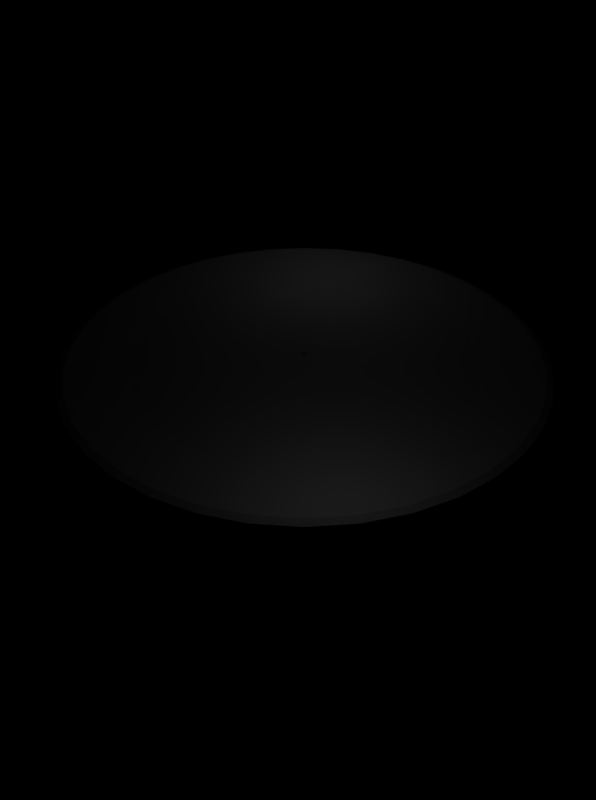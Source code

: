 # Source: eating_plate.blend  (saved by Blender 2.25.0; exported with 4.5.12 LTS)
import bpy
from mathutils import Matrix  # noqa: F401  (used for matrix-valued properties, if any)

bpy.ops.wm.read_factory_settings(use_empty=True)
scene = bpy.context.scene
scene.name = '1'

# ---- collections
col_collection_1 = bpy.data.collections.new('Collection 1'); scene.collection.children.link(col_collection_1)

# ---- materials (node trees are filled in below, after node groups)
mat_clay = bpy.data.materials.new('Clay')
mat_clay.alpha_threshold = 0.0
mat_clay.preview_render_type = 'FLAT'
mat_clay.diffuse_color = (1.0, 1.0, 1.0, 1.0)
mat_clay.roughness = 0.0
mat_clay.specular_intensity = 0.1835
mat_clay.line_color = (0.0, 0.0, 0.0, 1.0)

# ---- material node trees

# ---- cameras
cam_camera = bpy.data.cameras.new('Camera')
cam_camera.passepartout_alpha = 0.2
cam_camera.clip_end = 100.0
cam_camera.lens = 35.0
cam_camera.ortho_scale = 7.314
cam_camera.show_passepartout = False
cam_camera.show_safe_areas = True
cam_camera.dof.focus_distance = 0.0
cam_camera.dof.aperture_fstop = 128.0

# ---- lights
light_lamp_002 = bpy.data.lights.new('Lamp.002', 'POINT')
light_lamp_002.transmission_factor = 0.0
light_lamp_002.energy = 100.0
light_lamp_002.shadow_buffer_clip_start = 0.5
light_lamp_002.shadow_maximum_resolution = 0.006
light_lamp_002.use_absolute_resolution = True
light_lamp_002.cycles.use_multiple_importance_sampling = False
light_lamp_001 = bpy.data.lights.new('Lamp.001', 'POINT')
light_lamp_001.transmission_factor = 0.0
light_lamp_001.energy = 100.0
light_lamp_001.shadow_buffer_clip_start = 0.5
light_lamp_001.shadow_maximum_resolution = 0.006
light_lamp_001.use_absolute_resolution = True
light_lamp_001.cycles.use_multiple_importance_sampling = False
light_lamp = bpy.data.lights.new('Lamp', 'POINT')
light_lamp.transmission_factor = 0.0
light_lamp.energy = 100.0
light_lamp.shadow_buffer_clip_start = 0.5
light_lamp.shadow_maximum_resolution = 0.006
light_lamp.use_absolute_resolution = True
light_lamp.cycles.use_multiple_importance_sampling = False

# ---- meshes
me_plane = bpy.data.meshes.new('Plane')
me_plane.from_pydata([(3.589, 1.0, 0.0), (-1.0, 1.0, 0.0), (3.832, 0.7977, 0.0), (4.277, 0.7977, 0.0), (4.52, 1.0, 0.0), (5.222, 1.0, 0.0), (7.555, 1.197, 0.0), (7.751, 1.393, 0.0), (7.498, 1.478, 0.0), (5.251, 1.309, 0.0), (-1.043, 1.309, 0.0), (-1.043, 1.309, 0.005503), (5.155, 1.309, -1.087), (7.369, 1.478, -1.478), (7.618, 1.393, -1.522), (7.424, 1.197, -1.487), (5.128, 1.0, -1.083), (4.436, 1.0, -0.9605), (4.197, 0.7977, -0.9184), (3.759, 0.7977, -0.8411), (-1.0, 1.0, -0.002001), (3.52, 1.0, -0.799), (3.312, 1.0, -1.574), (-1.001, 1.0, -0.00394), (3.54, 0.7977, -1.657), (3.958, 0.7977, -1.809), (4.186, 1.0, -1.892), (4.847, 1.0, -2.132), (7.038, 1.197, -2.93), (7.223, 1.393, -2.997), (6.985, 1.478, -2.911), (4.873, 1.309, -2.142), (-1.041, 1.309, 0.01084), (-1.039, 1.309, 0.01584), (4.412, 1.309, -3.131), (6.358, 1.478, -4.255), (6.577, 1.393, -4.381), (6.407, 1.197, -4.283), (4.387, 1.0, -3.117), (3.779, 1.0, -2.766), (3.569, 0.7977, -2.644), (3.183, 0.7977, -2.422), (-1.002, 1.0, -0.00576), (2.973, 1.0, -2.3), (2.513, 1.0, -2.957), (-1.003, 1.0, -0.007405), (2.699, 0.7977, -3.114), (3.04, 0.7977, -3.4), (3.226, 1.0, -3.556), (3.764, 1.0, -4.007), (5.55, 1.197, -5.506), (5.701, 1.393, -5.633), (5.507, 1.478, -5.47), (3.786, 1.309, -4.025), (-1.036, 1.309, 0.02037), (-1.032, 1.309, 0.02428), (3.014, 1.309, -4.797), (4.459, 1.478, -6.519), (4.621, 1.393, -6.713), (4.495, 1.197, -6.562), (2.996, 1.0, -4.776), (2.544, 1.0, -4.237), (2.388, 0.7977, -4.051), (2.102, 0.7977, -3.711), (-1.004, 1.0, -0.008825), (1.946, 1.0, -3.525), (1.289, 1.0, -3.985), (-1.006, 1.0, -0.009977), (1.41, 0.7977, -4.195), (1.633, 0.7977, -4.58), (1.754, 1.0, -4.79), (2.105, 1.0, -5.399), (3.272, 1.197, -7.418), (3.37, 1.393, -7.589), (3.243, 1.478, -7.37), (2.12, 1.309, -5.423), (-1.027, 1.309, 0.02744), (-1.022, 1.309, 0.02978), (1.13, 1.309, -5.884), (1.899, 1.478, -7.997), (1.986, 1.393, -8.234), (1.918, 1.197, -8.049), (1.121, 1.0, -5.858), (0.8804, 1.0, -5.198), (0.7974, 0.7977, -4.97), (0.6451, 0.7977, -4.552), (-1.008, 1.0, -0.01083), (0.5621, 1.0, -4.324), (-0.2126, 1.0, -4.531), (-1.01, 1.0, -0.01135), (-0.1704, 0.7977, -4.77), (-0.09313, 0.7977, -5.208), (-0.05097, 1.0, -5.448), (0.07101, 1.0, -6.139), (0.476, 1.197, -8.436), (0.5101, 1.393, -8.63), (0.4662, 1.478, -8.381), (0.07588, 1.309, -6.167), (-1.017, 1.309, 0.03121), (-1.012, 1.309, 0.03169), (-1.012, 1.309, -6.262), (-1.012, 1.478, -8.51), (-1.012, 1.393, -8.763), (-1.012, 1.197, -8.566), (-1.012, 1.0, -6.234), (-1.012, 1.0, -5.532), (-1.012, 0.7977, -5.289), (-1.012, 0.7977, -4.844), (-1.012, 1.0, -0.01152), (-1.012, 1.0, -4.601), (-1.81, 1.0, -4.531), (-1.014, 1.0, -0.01135), (-1.853, 0.7977, -4.77), (-1.93, 0.7977, -5.208), (-1.972, 1.0, -5.448), (-2.094, 1.0, -6.139), (-2.499, 1.197, -8.436), (-2.533, 1.393, -8.63), (-2.489, 1.478, -8.381), (-2.099, 1.309, -6.167), (-1.006, 1.309, 0.03121), (-1.001, 1.309, 0.02978), (-3.153, 1.309, -5.884), (-3.922, 1.478, -7.997), (-4.009, 1.393, -8.234), (-3.941, 1.197, -8.049), (-3.144, 1.0, -5.858), (-2.903, 1.0, -5.198), (-2.82, 0.7977, -4.97), (-2.668, 0.7977, -4.552), (-1.015, 1.0, -0.01083), (-2.585, 1.0, -4.324), (-3.312, 1.0, -3.985), (-1.017, 1.0, -0.009977), (-3.433, 0.7977, -4.195), (-3.656, 0.7977, -4.58), (-3.777, 1.0, -4.79), (-4.129, 1.0, -5.399), (-5.295, 1.197, -7.418), (-5.393, 1.393, -7.589), (-5.266, 1.478, -7.37), (-4.143, 1.309, -5.423), (-0.9957, 1.309, 0.02744), (-0.9912, 1.309, 0.02428), (-5.037, 1.309, -4.797), (-6.482, 1.478, -6.519), (-6.644, 1.393, -6.713), (-6.518, 1.197, -6.562), (-5.019, 1.0, -4.776), (-4.567, 1.0, -4.237), (-4.411, 0.7977, -4.051), (-4.125, 0.7977, -3.711), (-1.019, 1.0, -0.008825), (-3.969, 1.0, -3.525), (-4.536, 1.0, -2.957), (-1.02, 1.0, -0.007405), (-4.722, 0.7977, -3.114), (-5.063, 0.7977, -3.4), (-5.249, 1.0, -3.556), (-5.787, 1.0, -4.007), (-7.574, 1.197, -5.506), (-7.724, 1.393, -5.633), (-7.53, 1.478, -5.47), (-5.809, 1.309, -4.025), (-0.9872, 1.309, 0.02037), (-0.9841, 1.309, 0.01584), (-6.435, 1.309, -3.131), (-8.381, 1.478, -4.255), (-8.6, 1.393, -4.381), (-8.43, 1.197, -4.283), (-6.41, 1.0, -3.117), (-5.802, 1.0, -2.766), (-5.592, 0.7977, -2.644), (-5.206, 0.7977, -2.422), (-1.021, 1.0, -0.00576), (-4.996, 1.0, -2.3), (-5.335, 1.0, -1.574), (-1.022, 1.0, -0.00394), (-5.563, 0.7977, -1.657), (-5.981, 0.7977, -1.809), (-6.21, 1.0, -1.892), (-6.87, 1.0, -2.132), (-9.061, 1.197, -2.93), (-9.246, 1.393, -2.997), (-9.008, 1.478, -2.911), (-6.896, 1.309, -2.142), (-0.9817, 1.309, 0.01084), (-0.9803, 1.309, 0.005503), (-7.178, 1.309, -1.087), (-9.392, 1.478, -1.478), (-9.641, 1.393, -1.522), (-9.447, 1.197, -1.487), (-7.151, 1.0, -1.083), (-6.459, 1.0, -0.9606), (-6.22, 0.7977, -0.9184), (-5.782, 0.7977, -0.8411), (-1.023, 1.0, -0.002001), (-5.543, 1.0, -0.799), (-5.613, 1.0, -9.339e-07), (-1.023, 1.0, 1.272e-08), (-5.855, 0.7977, -1.293e-06), (-6.3, 0.7977, -1.322e-06), (-6.543, 1.0, -1.211e-06), (-7.246, 1.0, -1.434e-06), (-9.578, 1.197, -2.009e-06), (-9.774, 1.393, -9.448e-07), (-9.521, 1.478, -8.176e-07), (-7.274, 1.309, -9.975e-07), (-0.9798, 1.309, 3.428e-08), (-0.9803, 1.309, -0.005503), (-7.178, 1.309, 1.087), (-9.392, 1.478, 1.478), (-9.641, 1.393, 1.522), (-9.447, 1.197, 1.487), (-7.151, 1.0, 1.083), (-6.459, 1.0, 0.9605), (-6.22, 0.7977, 0.9184), (-5.782, 0.7977, 0.8411), (-1.023, 1.0, 0.002001), (-5.543, 1.0, 0.799), (-5.335, 1.0, 1.574), (-1.022, 1.0, 0.00394), (-5.563, 0.7977, 1.657), (-5.981, 0.7977, 1.809), (-6.21, 1.0, 1.892), (-6.87, 1.0, 2.132), (-9.061, 1.197, 2.93), (-9.246, 1.393, 2.997), (-9.008, 1.478, 2.911), (-6.896, 1.309, 2.142), (-0.9817, 1.309, -0.01084), (-0.9841, 1.309, -0.01584), (-6.435, 1.309, 3.131), (-8.381, 1.478, 4.255), (-8.6, 1.393, 4.381), (-8.43, 1.197, 4.283), (-6.41, 1.0, 3.117), (-5.802, 1.0, 2.766), (-5.592, 0.7977, 2.644), (-5.206, 0.7977, 2.422), (-1.021, 1.0, 0.00576), (-4.996, 1.0, 2.3), (-4.536, 1.0, 2.957), (-1.02, 1.0, 0.007405), (-4.722, 0.7977, 3.114), (-5.063, 0.7977, 3.4), (-5.249, 1.0, 3.556), (-5.787, 1.0, 4.007), (-7.574, 1.197, 5.506), (-7.724, 1.393, 5.633), (-7.53, 1.478, 5.47), (-5.809, 1.309, 4.025), (-0.9872, 1.309, -0.02037), (-0.9912, 1.309, -0.02428), (-5.037, 1.309, 4.797), (-6.482, 1.478, 6.519), (-6.644, 1.393, 6.713), (-6.518, 1.197, 6.562), (-5.019, 1.0, 4.776), (-4.567, 1.0, 4.237), (-4.411, 0.7977, 4.051), (-4.125, 0.7977, 3.711), (-1.019, 1.0, 0.008825), (-3.969, 1.0, 3.525), (-3.312, 1.0, 3.985), (-1.017, 1.0, 0.009977), (-3.433, 0.7977, 4.195), (-3.656, 0.7977, 4.58), (-3.777, 1.0, 4.79), (-4.129, 1.0, 5.399), (-5.295, 1.197, 7.418), (-5.393, 1.393, 7.589), (-5.266, 1.478, 7.37), (-4.143, 1.309, 5.423), (-0.9957, 1.309, -0.02744), (-1.001, 1.309, -0.02978), (-3.153, 1.309, 5.884), (-3.922, 1.478, 7.997), (-4.009, 1.393, 8.234), (-3.941, 1.197, 8.049), (-3.144, 1.0, 5.858), (-2.903, 1.0, 5.198), (-2.82, 0.7977, 4.97), (-2.668, 0.7977, 4.552), (-1.015, 1.0, 0.01083), (-2.585, 1.0, 4.324), (-1.81, 1.0, 4.531), (-1.014, 1.0, 0.01135), (-1.853, 0.7977, 4.77), (-1.93, 0.7977, 5.208), (-1.972, 1.0, 5.448), (-2.094, 1.0, 6.139), (-2.499, 1.197, 8.436), (-2.533, 1.393, 8.63), (-2.489, 1.478, 8.381), (-2.099, 1.309, 6.167), (-1.006, 1.309, -0.03121), (-1.012, 1.309, -0.03169), (-1.012, 1.309, 6.262), (-1.012, 1.478, 8.51), (-1.012, 1.393, 8.763), (-1.012, 1.197, 8.566), (-1.012, 1.0, 6.234), (-1.012, 1.0, 5.532), (-1.012, 0.7977, 5.289), (-1.012, 0.7977, 4.844), (-1.012, 1.0, 0.01152), (-1.012, 1.0, 4.601), (-0.2126, 1.0, 4.531), (-1.01, 1.0, 0.01135), (-0.1704, 0.7977, 4.77), (-0.09313, 0.7977, 5.208), (-0.05097, 1.0, 5.448), (0.071, 1.0, 6.139), (0.476, 1.197, 8.436), (0.5101, 1.393, 8.63), (0.4662, 1.478, 8.381), (0.07588, 1.309, 6.167), (-1.017, 1.309, -0.03121), (-1.022, 1.309, -0.02978), (1.13, 1.309, 5.884), (1.899, 1.478, 7.997), (1.986, 1.393, 8.234), (1.918, 1.197, 8.049), (1.121, 1.0, 5.858), (0.8804, 1.0, 5.198), (0.7974, 0.7977, 4.97), (0.6451, 0.7977, 4.552), (-1.008, 1.0, 0.01083), (0.5621, 1.0, 4.324), (1.289, 1.0, 3.985), (-1.006, 1.0, 0.009977), (1.41, 0.7977, 4.195), (1.633, 0.7977, 4.58), (1.754, 1.0, 4.79), (2.105, 1.0, 5.399), (3.272, 1.197, 7.418), (3.37, 1.393, 7.589), (3.243, 1.478, 7.37), (2.12, 1.309, 5.423), (-1.027, 1.309, -0.02744), (-1.032, 1.309, -0.02428), (3.014, 1.309, 4.797), (4.459, 1.478, 6.519), (4.621, 1.393, 6.713), (4.495, 1.197, 6.562), (2.996, 1.0, 4.776), (2.544, 1.0, 4.237), (2.388, 0.7977, 4.051), (2.102, 0.7977, 3.711), (-1.004, 1.0, 0.008825), (1.946, 1.0, 3.525), (2.513, 1.0, 2.957), (-1.003, 1.0, 0.007405), (2.699, 0.7977, 3.114), (3.04, 0.7977, 3.4), (3.226, 1.0, 3.556), (3.764, 1.0, 4.007), (5.55, 1.197, 5.506), (5.701, 1.393, 5.633), (5.507, 1.478, 5.47), (3.786, 1.309, 4.025), (-1.036, 1.309, -0.02037), (-1.039, 1.309, -0.01584), (4.412, 1.309, 3.131), (6.358, 1.478, 4.255), (6.577, 1.393, 4.381), (6.407, 1.197, 4.283), (4.387, 1.0, 3.117), (3.779, 1.0, 2.766), (3.569, 0.7977, 2.644), (3.183, 0.7977, 2.422), (-1.002, 1.0, 0.00576), (2.973, 1.0, 2.3), (3.312, 1.0, 1.574), (-1.001, 1.0, 0.00394), (3.54, 0.7977, 1.657), (3.958, 0.7977, 1.809), (4.186, 1.0, 1.892), (4.847, 1.0, 2.132), (7.038, 1.197, 2.93), (7.223, 1.393, 2.997), (6.985, 1.478, 2.911), (4.873, 1.309, 2.142), (-1.041, 1.309, -0.01084), (-1.043, 1.309, -0.005503), (5.155, 1.309, 1.087), (7.369, 1.478, 1.478), (7.618, 1.393, 1.522), (7.424, 1.197, 1.487), (5.128, 1.0, 1.083), (4.436, 1.0, 0.9606), (4.197, 0.7977, 0.9184), (3.759, 0.7977, 0.8411), (-1.0, 1.0, 0.002001), (3.52, 1.0, 0.799), (3.589, 1.0, 6.781e-07), (-1.0, 1.0, -4.235e-09), (3.832, 0.7977, 1.883e-06), (4.277, 0.7977, 2.289e-06), (4.52, 1.0, 2.036e-06), (5.222, 1.0, 2.401e-06), (7.555, 1.197, 2.954e-06), (7.751, 1.393, 2.829e-06), (7.498, 1.478, 2.163e-06), (5.251, 1.309, 1.964e-06), (-1.043, 1.309, -2.311e-09)], [], [(9, 10, 11, 12), (8, 9, 12, 13), (7, 8, 13, 14), (6, 7, 14, 15), (5, 6, 15, 16), (4, 5, 16, 17), (4, 3, 18, 17), (2, 3, 18, 19), (2, 0, 21, 19), (1, 0, 21, 20), (20, 21, 22, 23), (19, 21, 22, 24), (19, 18, 25, 24), (17, 18, 25, 26), (17, 16, 27, 26), (16, 15, 28, 27), (15, 14, 29, 28), (14, 13, 30, 29), (13, 12, 31, 30), (12, 11, 32, 31), (31, 32, 33, 34), (30, 31, 34, 35), (29, 30, 35, 36), (28, 29, 36, 37), (27, 28, 37, 38), (26, 27, 38, 39), (26, 25, 40, 39), (24, 25, 40, 41), (24, 22, 43, 41), (23, 22, 43, 42), (42, 43, 44, 45), (41, 43, 44, 46), (41, 40, 47, 46), (39, 40, 47, 48), (39, 38, 49, 48), (38, 37, 50, 49), (37, 36, 51, 50), (36, 35, 52, 51), (35, 34, 53, 52), (34, 33, 54, 53), (53, 54, 55, 56), (52, 53, 56, 57), (51, 52, 57, 58), (50, 51, 58, 59), (49, 50, 59, 60), (48, 49, 60, 61), (48, 47, 62, 61), (46, 47, 62, 63), (46, 44, 65, 63), (45, 44, 65, 64), (64, 65, 66, 67), (63, 65, 66, 68), (63, 62, 69, 68), (61, 62, 69, 70), (61, 60, 71, 70), (60, 59, 72, 71), (59, 58, 73, 72), (58, 57, 74, 73), (57, 56, 75, 74), (56, 55, 76, 75), (75, 76, 77, 78), (74, 75, 78, 79), (73, 74, 79, 80), (72, 73, 80, 81), (71, 72, 81, 82), (70, 71, 82, 83), (70, 69, 84, 83), (68, 69, 84, 85), (68, 66, 87, 85), (67, 66, 87, 86), (86, 87, 88, 89), (85, 87, 88, 90), (85, 84, 91, 90), (83, 84, 91, 92), (83, 82, 93, 92), (82, 81, 94, 93), (81, 80, 95, 94), (80, 79, 96, 95), (79, 78, 97, 96), (78, 77, 98, 97), (97, 98, 99, 100), (96, 97, 100, 101), (95, 96, 101, 102), (94, 95, 102, 103), (93, 94, 103, 104), (92, 93, 104, 105), (92, 91, 106, 105), (90, 91, 106, 107), (90, 88, 109, 107), (89, 88, 109, 108), (108, 109, 110, 111), (107, 109, 110, 112), (107, 106, 113, 112), (105, 106, 113, 114), (105, 104, 115, 114), (104, 103, 116, 115), (103, 102, 117, 116), (102, 101, 118, 117), (101, 100, 119, 118), (100, 99, 120, 119), (119, 120, 121, 122), (118, 119, 122, 123), (117, 118, 123, 124), (116, 117, 124, 125), (115, 116, 125, 126), (114, 115, 126, 127), (114, 113, 128, 127), (112, 113, 128, 129), (112, 110, 131, 129), (111, 110, 131, 130), (130, 131, 132, 133), (129, 131, 132, 134), (129, 128, 135, 134), (127, 128, 135, 136), (127, 126, 137, 136), (126, 125, 138, 137), (125, 124, 139, 138), (124, 123, 140, 139), (123, 122, 141, 140), (122, 121, 142, 141), (141, 142, 143, 144), (140, 141, 144, 145), (139, 140, 145, 146), (138, 139, 146, 147), (137, 138, 147, 148), (136, 137, 148, 149), (136, 135, 150, 149), (134, 135, 150, 151), (134, 132, 153, 151), (133, 132, 153, 152), (152, 153, 154, 155), (151, 153, 154, 156), (151, 150, 157, 156), (149, 150, 157, 158), (149, 148, 159, 158), (148, 147, 160, 159), (147, 146, 161, 160), (146, 145, 162, 161), (145, 144, 163, 162), (144, 143, 164, 163), (163, 164, 165, 166), (162, 163, 166, 167), (161, 162, 167, 168), (160, 161, 168, 169), (159, 160, 169, 170), (158, 159, 170, 171), (158, 157, 172, 171), (156, 157, 172, 173), (156, 154, 175, 173), (155, 154, 175, 174), (174, 175, 176, 177), (173, 175, 176, 178), (173, 172, 179, 178), (171, 172, 179, 180), (171, 170, 181, 180), (170, 169, 182, 181), (169, 168, 183, 182), (168, 167, 184, 183), (167, 166, 185, 184), (166, 165, 186, 185), (185, 186, 187, 188), (184, 185, 188, 189), (183, 184, 189, 190), (182, 183, 190, 191), (181, 182, 191, 192), (180, 181, 192, 193), (180, 179, 194, 193), (178, 179, 194, 195), (178, 176, 197, 195), (177, 176, 197, 196), (196, 197, 198, 199), (195, 197, 198, 200), (195, 194, 201, 200), (193, 194, 201, 202), (193, 192, 203, 202), (192, 191, 204, 203), (191, 190, 205, 204), (190, 189, 206, 205), (189, 188, 207, 206), (188, 187, 208, 207), (207, 208, 209, 210), (206, 207, 210, 211), (205, 206, 211, 212), (204, 205, 212, 213), (203, 204, 213, 214), (202, 203, 214, 215), (202, 201, 216, 215), (200, 201, 216, 217), (200, 198, 219, 217), (199, 198, 219, 218), (218, 219, 220, 221), (217, 219, 220, 222), (217, 216, 223, 222), (215, 216, 223, 224), (215, 214, 225, 224), (214, 213, 226, 225), (213, 212, 227, 226), (212, 211, 228, 227), (211, 210, 229, 228), (210, 209, 230, 229), (229, 230, 231, 232), (228, 229, 232, 233), (227, 228, 233, 234), (226, 227, 234, 235), (225, 226, 235, 236), (224, 225, 236, 237), (224, 223, 238, 237), (222, 223, 238, 239), (222, 220, 241, 239), (221, 220, 241, 240), (240, 241, 242, 243), (239, 241, 242, 244), (239, 238, 245, 244), (237, 238, 245, 246), (237, 236, 247, 246), (236, 235, 248, 247), (235, 234, 249, 248), (234, 233, 250, 249), (233, 232, 251, 250), (232, 231, 252, 251), (251, 252, 253, 254), (250, 251, 254, 255), (249, 250, 255, 256), (248, 249, 256, 257), (247, 248, 257, 258), (246, 247, 258, 259), (246, 245, 260, 259), (244, 245, 260, 261), (244, 242, 263, 261), (243, 242, 263, 262), (262, 263, 264, 265), (261, 263, 264, 266), (261, 260, 267, 266), (259, 260, 267, 268), (259, 258, 269, 268), (258, 257, 270, 269), (257, 256, 271, 270), (256, 255, 272, 271), (255, 254, 273, 272), (254, 253, 274, 273), (273, 274, 275, 276), (272, 273, 276, 277), (271, 272, 277, 278), (270, 271, 278, 279), (269, 270, 279, 280), (268, 269, 280, 281), (268, 267, 282, 281), (266, 267, 282, 283), (266, 264, 285, 283), (265, 264, 285, 284), (284, 285, 286, 287), (283, 285, 286, 288), (283, 282, 289, 288), (281, 282, 289, 290), (281, 280, 291, 290), (280, 279, 292, 291), (279, 278, 293, 292), (278, 277, 294, 293), (277, 276, 295, 294), (276, 275, 296, 295), (295, 296, 297, 298), (294, 295, 298, 299), (293, 294, 299, 300), (292, 293, 300, 301), (291, 292, 301, 302), (290, 291, 302, 303), (290, 289, 304, 303), (288, 289, 304, 305), (288, 286, 307, 305), (287, 286, 307, 306), (306, 307, 308, 309), (305, 307, 308, 310), (305, 304, 311, 310), (303, 304, 311, 312), (303, 302, 313, 312), (302, 301, 314, 313), (301, 300, 315, 314), (300, 299, 316, 315), (299, 298, 317, 316), (298, 297, 318, 317), (317, 318, 319, 320), (316, 317, 320, 321), (315, 316, 321, 322), (314, 315, 322, 323), (313, 314, 323, 324), (312, 313, 324, 325), (312, 311, 326, 325), (310, 311, 326, 327), (310, 308, 329, 327), (309, 308, 329, 328), (328, 329, 330, 331), (327, 329, 330, 332), (327, 326, 333, 332), (325, 326, 333, 334), (325, 324, 335, 334), (324, 323, 336, 335), (323, 322, 337, 336), (322, 321, 338, 337), (321, 320, 339, 338), (320, 319, 340, 339), (339, 340, 341, 342), (338, 339, 342, 343), (337, 338, 343, 344), (336, 337, 344, 345), (335, 336, 345, 346), (334, 335, 346, 347), (334, 333, 348, 347), (332, 333, 348, 349), (332, 330, 351, 349), (331, 330, 351, 350), (350, 351, 352, 353), (349, 351, 352, 354), (349, 348, 355, 354), (347, 348, 355, 356), (347, 346, 357, 356), (346, 345, 358, 357), (345, 344, 359, 358), (344, 343, 360, 359), (343, 342, 361, 360), (342, 341, 362, 361), (361, 362, 363, 364), (360, 361, 364, 365), (359, 360, 365, 366), (358, 359, 366, 367), (357, 358, 367, 368), (356, 357, 368, 369), (356, 355, 370, 369), (354, 355, 370, 371), (354, 352, 373, 371), (353, 352, 373, 372), (372, 373, 374, 375), (371, 373, 374, 376), (371, 370, 377, 376), (369, 370, 377, 378), (369, 368, 379, 378), (368, 367, 380, 379), (367, 366, 381, 380), (366, 365, 382, 381), (365, 364, 383, 382), (364, 363, 384, 383), (383, 384, 385, 386), (382, 383, 386, 387), (381, 382, 387, 388), (380, 381, 388, 389), (379, 380, 389, 390), (378, 379, 390, 391), (378, 377, 392, 391), (376, 377, 392, 393), (376, 374, 395, 393), (375, 374, 395, 394), (394, 395, 396, 397), (393, 395, 396, 398), (393, 392, 399, 398), (391, 392, 399, 400), (391, 390, 401, 400), (390, 389, 402, 401), (389, 388, 403, 402), (388, 387, 404, 403), (387, 386, 405, 404), (386, 385, 406, 405)])
me_plane.materials.append(mat_clay)
me_plane.use_remesh_preserve_volume = False
me_plane.use_remesh_preserve_attributes = False
me_plane.use_mirror_vertex_groups = False
me_plane.update()

# ---- objects
ob_lamp_002 = bpy.data.objects.new('Lamp.002', light_lamp_002)
ob_lamp_001 = bpy.data.objects.new('Lamp.001', light_lamp_001)
ob_lamp = bpy.data.objects.new('Lamp', light_lamp)
ob_plane = bpy.data.objects.new('Plane', me_plane)
ob_camera = bpy.data.objects.new('Camera', cam_camera)

# ---- transforms, parenting, visibility, modifiers, constraints
ob_lamp_002.location = (1.012, 5.645, 5.745)
ob_lamp_002.rotation_euler = (1.571, 2.98e-08, 1.571)
ob_lamp_002.lock_rotations_4d = False
ob_lamp_002.empty_display_type = 'ARROWS'
ob_lamp_002.color = (0.0, 0.0, 0.0, 0.0)
ob_lamp_002.lineart.crease_threshold = 0.0
ob_lamp_001.location = (1.012, -7.862, 5.437)
ob_lamp_001.rotation_euler = (1.571, 2.98e-08, 1.571)
ob_lamp_001.lock_rotations_4d = False
ob_lamp_001.empty_display_type = 'ARROWS'
ob_lamp_001.color = (0.0, 0.0, 0.0, 0.0)
ob_lamp_001.lineart.crease_threshold = 0.0
ob_lamp.location = (1.012, -5.708, -4.616)
ob_lamp.rotation_euler = (1.571, 2.98e-08, 1.571)
ob_lamp.lock_rotations_4d = False
ob_lamp.empty_display_type = 'ARROWS'
ob_lamp.color = (0.0, 0.0, 0.0, 0.0)
ob_lamp.lineart.crease_threshold = 0.0
ob_plane.location = (1.031, 0.003292, -1.18)
ob_plane.rotation_euler = (-4.712, -6.816e-08, -5.106e-08)
ob_plane.lock_rotations_4d = False
ob_plane.empty_display_type = 'ARROWS'
ob_plane.color = (0.0, 0.0, 0.0, 0.0)
ob_plane.lineart.crease_threshold = 0.0
ob_camera.location = (-1.121e-06, -23.76, 15.43)
ob_camera.rotation_euler = (0.9401, 0.004128, 0.005653)
ob_camera.lock_rotations_4d = False
ob_camera.empty_display_type = 'ARROWS'
ob_camera.color = (0.0, 0.0, 0.0, 0.0)
ob_camera.display_type = 'WIRE'
ob_camera.lineart.crease_threshold = 0.0

# ---- collection membership
col_collection_1.objects.link(ob_lamp_002)
col_collection_1.objects.link(ob_lamp_001)
col_collection_1.objects.link(ob_lamp)
col_collection_1.objects.link(ob_plane)
col_collection_1.objects.link(ob_camera)

# ---- scene / render settings (as saved in the file)
scene.camera = ob_camera
scene.frame_start = 1; scene.frame_end = 33; scene.frame_set(33)
scene.render.engine = 'BLENDER_EEVEE_NEXT'
scene.render.image_settings.file_format = 'JPEG'
scene.render.image_settings.color_mode = 'RGB'
scene.render.image_settings.quality = 95
scene.render.image_settings.compression = 95
scene.render.resolution_x = 134
scene.render.resolution_y = 180
scene.render.fps = 33
scene.render.dither_intensity = 0.0
scene.render.use_compositing = False
scene.render.use_sequencer = False
scene.render.bake_bias = 0.0
scene.render.use_stamp_time = False
scene.render.use_stamp_date = False
scene.render.use_stamp_frame = False
scene.render.use_stamp_camera = False
scene.render.use_stamp_scene = False
scene.render.use_stamp_filename = False
scene.render.use_stamp_render_time = False
scene.render.stamp_font_size = 0
scene.cycles.use_denoising = False
scene.cycles.samples = 10
scene.cycles.sampling_pattern = 'TABULATED_SOBOL'
scene.cycles.light_sampling_threshold = 0.0
scene.cycles.use_adaptive_sampling = False
scene.cycles.use_light_tree = False
scene.cycles.blur_glossy = 0.0
scene.cycles.volume_bounces = 1
scene.cycles.pixel_filter_type = 'GAUSSIAN'
scene.cycles.sample_clamp_indirect = 0.0
scene.view_settings.view_transform = 'Raw'
bpy.context.view_layer.update()
